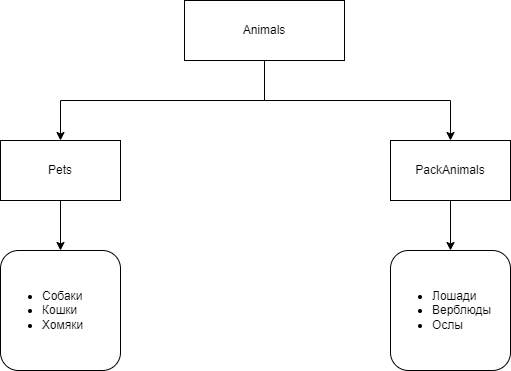

The diagram above was exported from draw.io. Its source (the exported page's mxGraphModel, read from the mxfile embedded in the PNG):
<mxGraphModel dx="1434" dy="707" grid="1" gridSize="10" guides="1" tooltips="1" connect="1" arrows="1" fold="1" page="1" pageScale="1" pageWidth="827" pageHeight="1169" math="0" shadow="0">
  <root>
    <mxCell id="WIyWlLk6GJQsqaUBKTNV-0" />
    <mxCell id="WIyWlLk6GJQsqaUBKTNV-1" parent="WIyWlLk6GJQsqaUBKTNV-0" />
    <mxCell id="yI1jVsivnetHm5BkJSM--3" style="edgeStyle=orthogonalEdgeStyle;rounded=0;orthogonalLoop=1;jettySize=auto;html=1;entryX=0.5;entryY=0;entryDx=0;entryDy=0;exitX=0.5;exitY=1;exitDx=0;exitDy=0;" edge="1" parent="WIyWlLk6GJQsqaUBKTNV-1" source="yI1jVsivnetHm5BkJSM--0" target="yI1jVsivnetHm5BkJSM--1">
      <mxGeometry relative="1" as="geometry" />
    </mxCell>
    <mxCell id="yI1jVsivnetHm5BkJSM--4" style="edgeStyle=orthogonalEdgeStyle;rounded=0;orthogonalLoop=1;jettySize=auto;html=1;exitX=0.5;exitY=1;exitDx=0;exitDy=0;" edge="1" parent="WIyWlLk6GJQsqaUBKTNV-1" source="yI1jVsivnetHm5BkJSM--0" target="yI1jVsivnetHm5BkJSM--2">
      <mxGeometry relative="1" as="geometry" />
    </mxCell>
    <mxCell id="yI1jVsivnetHm5BkJSM--0" value="Animals" style="rounded=0;whiteSpace=wrap;html=1;" vertex="1" parent="WIyWlLk6GJQsqaUBKTNV-1">
      <mxGeometry x="334" y="90" width="160" height="60" as="geometry" />
    </mxCell>
    <mxCell id="yI1jVsivnetHm5BkJSM--6" style="edgeStyle=orthogonalEdgeStyle;rounded=0;orthogonalLoop=1;jettySize=auto;html=1;entryX=0.5;entryY=0;entryDx=0;entryDy=0;" edge="1" parent="WIyWlLk6GJQsqaUBKTNV-1" source="yI1jVsivnetHm5BkJSM--1" target="yI1jVsivnetHm5BkJSM--5">
      <mxGeometry relative="1" as="geometry" />
    </mxCell>
    <mxCell id="yI1jVsivnetHm5BkJSM--1" value="Pets" style="rounded=0;whiteSpace=wrap;html=1;" vertex="1" parent="WIyWlLk6GJQsqaUBKTNV-1">
      <mxGeometry x="150" y="230" width="120" height="60" as="geometry" />
    </mxCell>
    <mxCell id="yI1jVsivnetHm5BkJSM--8" style="edgeStyle=orthogonalEdgeStyle;rounded=0;orthogonalLoop=1;jettySize=auto;html=1;entryX=0.5;entryY=0;entryDx=0;entryDy=0;" edge="1" parent="WIyWlLk6GJQsqaUBKTNV-1" source="yI1jVsivnetHm5BkJSM--2" target="yI1jVsivnetHm5BkJSM--7">
      <mxGeometry relative="1" as="geometry" />
    </mxCell>
    <mxCell id="yI1jVsivnetHm5BkJSM--2" value="PackAnimals" style="rounded=0;whiteSpace=wrap;html=1;" vertex="1" parent="WIyWlLk6GJQsqaUBKTNV-1">
      <mxGeometry x="540" y="230" width="120" height="60" as="geometry" />
    </mxCell>
    <mxCell id="yI1jVsivnetHm5BkJSM--5" value="&lt;ul&gt;&lt;li&gt;Собаки&lt;/li&gt;&lt;li&gt;Кошки&lt;/li&gt;&lt;li&gt;Хомяки&lt;/li&gt;&lt;/ul&gt;" style="rounded=1;whiteSpace=wrap;html=1;align=left;" vertex="1" parent="WIyWlLk6GJQsqaUBKTNV-1">
      <mxGeometry x="150" y="340" width="120" height="120" as="geometry" />
    </mxCell>
    <mxCell id="yI1jVsivnetHm5BkJSM--7" value="&lt;ul&gt;&lt;li&gt;Лошади&lt;/li&gt;&lt;li&gt;Верблюды&lt;/li&gt;&lt;li&gt;Ослы&lt;/li&gt;&lt;/ul&gt;" style="rounded=1;whiteSpace=wrap;html=1;align=left;" vertex="1" parent="WIyWlLk6GJQsqaUBKTNV-1">
      <mxGeometry x="540" y="340" width="120" height="120" as="geometry" />
    </mxCell>
  </root>
</mxGraphModel>